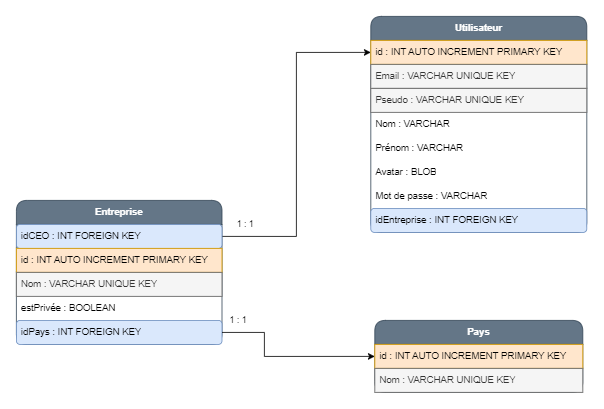

The diagram above was exported from draw.io. Its source (the exported page's mxGraphModel, read from the mxfile embedded in the PNG):
<mxGraphModel dx="1308" dy="670" grid="1" gridSize="10" guides="1" tooltips="1" connect="1" arrows="1" fold="1" page="1" pageScale="1" pageWidth="827" pageHeight="1169" math="0" shadow="0">
  <root>
    <mxCell id="0" />
    <mxCell id="1" parent="0" />
    <mxCell id="w5fGyJpsfxUtKDpQkcMu-1" value="&lt;b&gt;Utilisateur&lt;/b&gt;" style="swimlane;fontStyle=0;childLayout=stackLayout;horizontal=1;startSize=30;horizontalStack=0;resizeParent=1;resizeParentMax=0;resizeLast=0;collapsible=1;marginBottom=0;whiteSpace=wrap;html=1;rounded=1;fillColor=#647687;strokeColor=#314354;fontColor=#ffffff;" vertex="1" parent="1">
      <mxGeometry x="463" y="140" width="270" height="270" as="geometry" />
    </mxCell>
    <mxCell id="w5fGyJpsfxUtKDpQkcMu-2" value="id : INT AUTO INCREMENT PRIMARY KEY" style="text;strokeColor=#d79b00;fillColor=#ffe6cc;align=left;verticalAlign=middle;spacingLeft=4;spacingRight=4;overflow=hidden;points=[[0,0.5],[1,0.5]];portConstraint=eastwest;rotatable=0;whiteSpace=wrap;html=1;" vertex="1" parent="w5fGyJpsfxUtKDpQkcMu-1">
      <mxGeometry y="30" width="270" height="30" as="geometry" />
    </mxCell>
    <mxCell id="w5fGyJpsfxUtKDpQkcMu-3" value="Email : VARCHAR UNIQUE KEY" style="text;strokeColor=#666666;fillColor=#f5f5f5;align=left;verticalAlign=middle;spacingLeft=4;spacingRight=4;overflow=hidden;points=[[0,0.5],[1,0.5]];portConstraint=eastwest;rotatable=0;whiteSpace=wrap;html=1;fontColor=#333333;" vertex="1" parent="w5fGyJpsfxUtKDpQkcMu-1">
      <mxGeometry y="60" width="270" height="30" as="geometry" />
    </mxCell>
    <mxCell id="w5fGyJpsfxUtKDpQkcMu-4" value="Pseudo : VARCHAR UNIQUE KEY" style="text;strokeColor=#666666;fillColor=#f5f5f5;align=left;verticalAlign=middle;spacingLeft=4;spacingRight=4;overflow=hidden;points=[[0,0.5],[1,0.5]];portConstraint=eastwest;rotatable=0;whiteSpace=wrap;html=1;fontColor=#333333;" vertex="1" parent="w5fGyJpsfxUtKDpQkcMu-1">
      <mxGeometry y="90" width="270" height="30" as="geometry" />
    </mxCell>
    <mxCell id="w5fGyJpsfxUtKDpQkcMu-5" value="Nom : VARCHAR" style="text;strokeColor=none;fillColor=none;align=left;verticalAlign=middle;spacingLeft=4;spacingRight=4;overflow=hidden;points=[[0,0.5],[1,0.5]];portConstraint=eastwest;rotatable=0;whiteSpace=wrap;html=1;" vertex="1" parent="w5fGyJpsfxUtKDpQkcMu-1">
      <mxGeometry y="120" width="270" height="30" as="geometry" />
    </mxCell>
    <mxCell id="w5fGyJpsfxUtKDpQkcMu-6" value="Prénom : VARCHAR" style="text;strokeColor=none;fillColor=none;align=left;verticalAlign=middle;spacingLeft=4;spacingRight=4;overflow=hidden;points=[[0,0.5],[1,0.5]];portConstraint=eastwest;rotatable=0;whiteSpace=wrap;html=1;" vertex="1" parent="w5fGyJpsfxUtKDpQkcMu-1">
      <mxGeometry y="150" width="270" height="30" as="geometry" />
    </mxCell>
    <mxCell id="w5fGyJpsfxUtKDpQkcMu-7" value="Avatar : BLOB" style="text;strokeColor=none;fillColor=none;align=left;verticalAlign=middle;spacingLeft=4;spacingRight=4;overflow=hidden;points=[[0,0.5],[1,0.5]];portConstraint=eastwest;rotatable=0;whiteSpace=wrap;html=1;" vertex="1" parent="w5fGyJpsfxUtKDpQkcMu-1">
      <mxGeometry y="180" width="270" height="30" as="geometry" />
    </mxCell>
    <mxCell id="w5fGyJpsfxUtKDpQkcMu-8" value="Mot de passe : VARCHAR" style="text;strokeColor=none;fillColor=none;align=left;verticalAlign=middle;spacingLeft=4;spacingRight=4;overflow=hidden;points=[[0,0.5],[1,0.5]];portConstraint=eastwest;rotatable=0;whiteSpace=wrap;html=1;" vertex="1" parent="w5fGyJpsfxUtKDpQkcMu-1">
      <mxGeometry y="210" width="270" height="30" as="geometry" />
    </mxCell>
    <mxCell id="w5fGyJpsfxUtKDpQkcMu-9" value="idEntreprise : INT FOREIGN KEY" style="text;strokeColor=#6c8ebf;fillColor=#dae8fc;align=left;verticalAlign=middle;spacingLeft=4;spacingRight=4;overflow=hidden;points=[[0,0.5],[1,0.5]];portConstraint=eastwest;rotatable=0;whiteSpace=wrap;html=1;rounded=1;" vertex="1" parent="w5fGyJpsfxUtKDpQkcMu-1">
      <mxGeometry y="240" width="270" height="30" as="geometry" />
    </mxCell>
    <mxCell id="w5fGyJpsfxUtKDpQkcMu-10" style="edgeStyle=orthogonalEdgeStyle;rounded=0;orthogonalLoop=1;jettySize=auto;html=1;exitX=1;exitY=0.25;exitDx=0;exitDy=0;entryX=0;entryY=0.5;entryDx=0;entryDy=0;" edge="1" parent="1" source="w5fGyJpsfxUtKDpQkcMu-12" target="w5fGyJpsfxUtKDpQkcMu-2">
      <mxGeometry relative="1" as="geometry" />
    </mxCell>
    <mxCell id="w5fGyJpsfxUtKDpQkcMu-11" value="1 : 1" style="edgeLabel;html=1;align=center;verticalAlign=middle;resizable=0;points=[];" vertex="1" connectable="0" parent="w5fGyJpsfxUtKDpQkcMu-10">
      <mxGeometry x="-0.8603" relative="1" as="geometry">
        <mxPoint y="-15" as="offset" />
      </mxGeometry>
    </mxCell>
    <mxCell id="w5fGyJpsfxUtKDpQkcMu-12" value="&lt;b&gt;Entreprise&lt;/b&gt;" style="swimlane;fontStyle=0;childLayout=stackLayout;horizontal=1;startSize=30;horizontalStack=0;resizeParent=1;resizeParentMax=0;resizeLast=0;collapsible=1;marginBottom=0;whiteSpace=wrap;html=1;rounded=1;fillColor=#647687;fontColor=#ffffff;strokeColor=#314354;" vertex="1" parent="1">
      <mxGeometry x="20" y="370" width="257" height="180" as="geometry" />
    </mxCell>
    <mxCell id="w5fGyJpsfxUtKDpQkcMu-13" value="idCEO : INT FOREIGN KEY" style="text;strokeColor=#6c8ebf;fillColor=#dae8fc;align=left;verticalAlign=middle;spacingLeft=4;spacingRight=4;overflow=hidden;points=[[0,0.5],[1,0.5]];portConstraint=eastwest;rotatable=0;whiteSpace=wrap;html=1;rounded=1;" vertex="1" parent="w5fGyJpsfxUtKDpQkcMu-12">
      <mxGeometry y="30" width="257" height="30" as="geometry" />
    </mxCell>
    <mxCell id="w5fGyJpsfxUtKDpQkcMu-14" value="id : INT AUTO INCREMENT PRIMARY KEY" style="text;strokeColor=#d79b00;fillColor=#ffe6cc;align=left;verticalAlign=middle;spacingLeft=4;spacingRight=4;overflow=hidden;points=[[0,0.5],[1,0.5]];portConstraint=eastwest;rotatable=0;whiteSpace=wrap;html=1;" vertex="1" parent="w5fGyJpsfxUtKDpQkcMu-12">
      <mxGeometry y="60" width="257" height="30" as="geometry" />
    </mxCell>
    <mxCell id="w5fGyJpsfxUtKDpQkcMu-15" value="Nom : VARCHAR UNIQUE KEY" style="text;strokeColor=#666666;fillColor=#f5f5f5;align=left;verticalAlign=middle;spacingLeft=4;spacingRight=4;overflow=hidden;points=[[0,0.5],[1,0.5]];portConstraint=eastwest;rotatable=0;whiteSpace=wrap;html=1;fontColor=#333333;" vertex="1" parent="w5fGyJpsfxUtKDpQkcMu-12">
      <mxGeometry y="90" width="257" height="30" as="geometry" />
    </mxCell>
    <mxCell id="w5fGyJpsfxUtKDpQkcMu-16" value="estPrivée : BOOLEAN" style="text;strokeColor=none;fillColor=none;align=left;verticalAlign=middle;spacingLeft=4;spacingRight=4;overflow=hidden;points=[[0,0.5],[1,0.5]];portConstraint=eastwest;rotatable=0;whiteSpace=wrap;html=1;rounded=1;" vertex="1" parent="w5fGyJpsfxUtKDpQkcMu-12">
      <mxGeometry y="120" width="257" height="30" as="geometry" />
    </mxCell>
    <mxCell id="w5fGyJpsfxUtKDpQkcMu-17" value="idPays : INT FOREIGN KEY" style="text;strokeColor=#6c8ebf;fillColor=#dae8fc;align=left;verticalAlign=middle;spacingLeft=4;spacingRight=4;overflow=hidden;points=[[0,0.5],[1,0.5]];portConstraint=eastwest;rotatable=0;whiteSpace=wrap;html=1;rounded=1;" vertex="1" parent="w5fGyJpsfxUtKDpQkcMu-12">
      <mxGeometry y="150" width="257" height="30" as="geometry" />
    </mxCell>
    <mxCell id="w5fGyJpsfxUtKDpQkcMu-18" value="&lt;b&gt;Pays&lt;/b&gt;" style="swimlane;fontStyle=0;childLayout=stackLayout;horizontal=1;startSize=30;horizontalStack=0;resizeParent=1;resizeParentMax=0;resizeLast=0;collapsible=1;marginBottom=0;whiteSpace=wrap;html=1;rounded=1;fillColor=#647687;fontColor=#ffffff;strokeColor=#314354;" vertex="1" parent="1">
      <mxGeometry x="468" y="520" width="260" height="90" as="geometry" />
    </mxCell>
    <mxCell id="w5fGyJpsfxUtKDpQkcMu-19" value="id : INT AUTO INCREMENT PRIMARY KEY" style="text;strokeColor=#d79b00;fillColor=#ffe6cc;align=left;verticalAlign=middle;spacingLeft=4;spacingRight=4;overflow=hidden;points=[[0,0.5],[1,0.5]];portConstraint=eastwest;rotatable=0;whiteSpace=wrap;html=1;" vertex="1" parent="w5fGyJpsfxUtKDpQkcMu-18">
      <mxGeometry y="30" width="260" height="30" as="geometry" />
    </mxCell>
    <mxCell id="w5fGyJpsfxUtKDpQkcMu-20" value="Nom : VARCHAR UNIQUE KEY" style="text;strokeColor=#666666;fillColor=#f5f5f5;align=left;verticalAlign=middle;spacingLeft=4;spacingRight=4;overflow=hidden;points=[[0,0.5],[1,0.5]];portConstraint=eastwest;rotatable=0;whiteSpace=wrap;html=1;fontColor=#333333;" vertex="1" parent="w5fGyJpsfxUtKDpQkcMu-18">
      <mxGeometry y="60" width="260" height="30" as="geometry" />
    </mxCell>
    <mxCell id="w5fGyJpsfxUtKDpQkcMu-21" style="edgeStyle=orthogonalEdgeStyle;rounded=0;orthogonalLoop=1;jettySize=auto;html=1;entryX=0;entryY=0.5;entryDx=0;entryDy=0;" edge="1" parent="1" source="w5fGyJpsfxUtKDpQkcMu-17" target="w5fGyJpsfxUtKDpQkcMu-18">
      <mxGeometry relative="1" as="geometry">
        <Array as="points">
          <mxPoint x="330" y="535" />
          <mxPoint x="330" y="565" />
        </Array>
      </mxGeometry>
    </mxCell>
    <mxCell id="w5fGyJpsfxUtKDpQkcMu-22" value="1 : 1" style="edgeLabel;html=1;align=center;verticalAlign=middle;resizable=0;points=[];" vertex="1" connectable="0" parent="w5fGyJpsfxUtKDpQkcMu-21">
      <mxGeometry x="-0.9529" y="-2" relative="1" as="geometry">
        <mxPoint x="14" y="-17" as="offset" />
      </mxGeometry>
    </mxCell>
  </root>
</mxGraphModel>